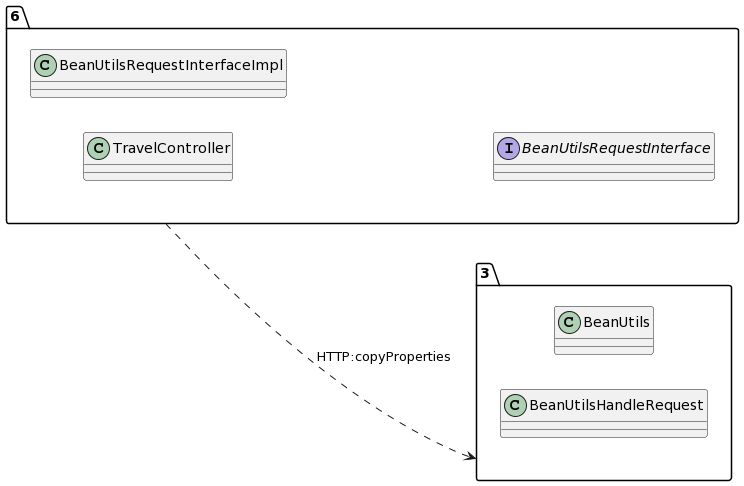

The diagram above was rendered by PlantUML. Its source (embedded in the PNG):
@startuml
allow_mixing
left to right direction
package "6"{
class TravelController
class BeanUtilsRequestInterfaceImpl
interface BeanUtilsRequestInterface

}
package "3"{
class BeanUtils
class BeanUtilsHandleRequest

}
"6" ..> "3":HTTP:copyProperties
@enduml